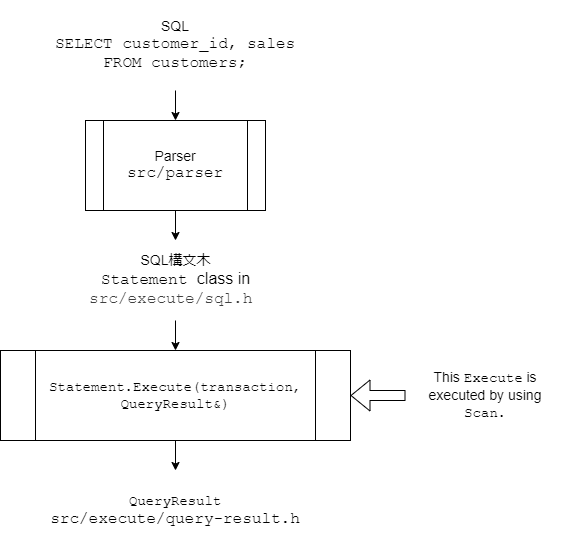

The diagram above was exported from draw.io. Its source (the exported page's mxGraphModel, read from the mxfile embedded in the PNG):
<mxGraphModel dx="870" dy="779" grid="1" gridSize="10" guides="1" tooltips="1" connect="1" arrows="1" fold="1" page="1" pageScale="1" pageWidth="827" pageHeight="1169" math="0" shadow="0">
  <root>
    <mxCell id="0" />
    <mxCell id="1" parent="0" />
    <mxCell id="4" style="edgeStyle=none;html=1;exitX=0.5;exitY=1;exitDx=0;exitDy=0;entryX=0.5;entryY=0;entryDx=0;entryDy=0;" parent="1" source="2" target="3" edge="1">
      <mxGeometry relative="1" as="geometry" />
    </mxCell>
    <mxCell id="2" value="&lt;font style=&quot;font-size: 14px;&quot;&gt;SQL&lt;/font&gt;&lt;div&gt;&lt;font size=&quot;3&quot; face=&quot;Courier New&quot;&gt;SELECT customer_id, sales FROM customers;&lt;/font&gt;&lt;/div&gt;" style="text;html=1;align=center;verticalAlign=middle;whiteSpace=wrap;rounded=0;" parent="1" vertex="1">
      <mxGeometry x="230" y="100" width="260" height="90" as="geometry" />
    </mxCell>
    <mxCell id="6" style="edgeStyle=none;html=1;exitX=0.5;exitY=1;exitDx=0;exitDy=0;entryX=0.5;entryY=0;entryDx=0;entryDy=0;" parent="1" source="3" target="5" edge="1">
      <mxGeometry relative="1" as="geometry" />
    </mxCell>
    <mxCell id="3" value="&lt;font style=&quot;font-size: 14px;&quot;&gt;Parser&lt;/font&gt;&lt;div&gt;&lt;font size=&quot;3&quot; face=&quot;Courier New&quot;&gt;src/parser&lt;/font&gt;&lt;/div&gt;" style="shape=process;whiteSpace=wrap;html=1;backgroundOutline=1;" parent="1" vertex="1">
      <mxGeometry x="270" y="220" width="180" height="90" as="geometry" />
    </mxCell>
    <mxCell id="8" style="edgeStyle=none;html=1;exitX=0.5;exitY=1;exitDx=0;exitDy=0;entryX=0.5;entryY=0;entryDx=0;entryDy=0;" parent="1" source="5" target="7" edge="1">
      <mxGeometry relative="1" as="geometry" />
    </mxCell>
    <mxCell id="5" value="&lt;font style=&quot;font-size: 14px;&quot;&gt;SQL構文木&lt;/font&gt;&lt;div&gt;&lt;font face=&quot;Courier New&quot; size=&quot;3&quot;&gt;Statement &lt;/font&gt;&lt;font face=&quot;Helvetica&quot; size=&quot;3&quot;&gt;class in&lt;/font&gt;&lt;/div&gt;&lt;div&gt;&lt;span style=&quot;color: rgb(63, 63, 63); font-family: &amp;quot;Courier New&amp;quot;; font-size: medium; background-color: transparent;&quot;&gt;src/execute/sql.h&lt;/span&gt;&lt;font face=&quot;Courier New&quot; size=&quot;3&quot;&gt;&amp;nbsp;&lt;/font&gt;&lt;/div&gt;" style="text;html=1;align=center;verticalAlign=middle;whiteSpace=wrap;rounded=0;" parent="1" vertex="1">
      <mxGeometry x="237.5" y="340" width="245" height="80" as="geometry" />
    </mxCell>
    <mxCell id="10" style="edgeStyle=none;html=1;exitX=0.5;exitY=1;exitDx=0;exitDy=0;entryX=0.5;entryY=0;entryDx=0;entryDy=0;" parent="1" source="7" target="9" edge="1">
      <mxGeometry relative="1" as="geometry" />
    </mxCell>
    <mxCell id="7" value="&lt;font face=&quot;Courier New&quot;&gt;&lt;span style=&quot;font-size: 14px;&quot;&gt;Statement.Execute(transaction, QueryResult&amp;amp;)&lt;/span&gt;&lt;/font&gt;" style="shape=process;whiteSpace=wrap;html=1;backgroundOutline=1;" parent="1" vertex="1">
      <mxGeometry x="185" y="450" width="350" height="90" as="geometry" />
    </mxCell>
    <mxCell id="9" value="&lt;font style=&quot;font-size: 14px;&quot;&gt;&lt;font face=&quot;Courier New&quot;&gt;QueryResult&lt;/font&gt;&lt;br&gt;&lt;/font&gt;&lt;div&gt;&lt;font size=&quot;3&quot; face=&quot;Courier New&quot;&gt;src/execute/query-result.h&lt;/font&gt;&lt;/div&gt;" style="text;html=1;align=center;verticalAlign=middle;whiteSpace=wrap;rounded=0;" parent="1" vertex="1">
      <mxGeometry x="216.25" y="570" width="287.5" height="80" as="geometry" />
    </mxCell>
    <mxCell id="14" style="edgeStyle=none;shape=flexArrow;html=1;exitX=0;exitY=0.5;exitDx=0;exitDy=0;entryX=1;entryY=0.5;entryDx=0;entryDy=0;" parent="1" source="11" target="7" edge="1">
      <mxGeometry relative="1" as="geometry" />
    </mxCell>
    <mxCell id="11" value="&lt;font style=&quot;font-size: 14px;&quot;&gt;This&amp;nbsp;&lt;font face=&quot;Courier New&quot;&gt;Execute&lt;/font&gt;&lt;font face=&quot;Helvetica&quot;&gt; is executed by using&lt;/font&gt;&lt;font face=&quot;Courier New&quot;&gt; Scan.&lt;/font&gt;&lt;/font&gt;" style="text;html=1;align=center;verticalAlign=middle;whiteSpace=wrap;rounded=0;" parent="1" vertex="1">
      <mxGeometry x="590" y="445" width="160" height="100" as="geometry" />
    </mxCell>
  </root>
</mxGraphModel>